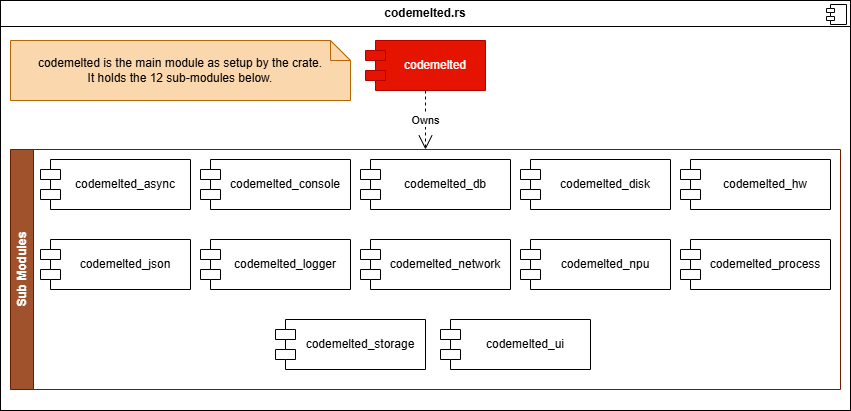

The diagram above was exported from draw.io. Its source (the exported page's mxGraphModel, read from the mxfile embedded in the PNG):
<mxGraphModel dx="1071" dy="833" grid="1" gridSize="10" guides="1" tooltips="1" connect="1" arrows="1" fold="1" page="1" pageScale="1" pageWidth="850" pageHeight="1100" math="0" shadow="0">
  <root>
    <mxCell id="0" />
    <mxCell id="1" parent="0" />
    <mxCell id="XNXKNGycqvGiRZaSlZEa-1" value="&lt;p style=&quot;margin:0px;margin-top:6px;text-align:center;&quot;&gt;&lt;b&gt;codemelted.rs&lt;/b&gt;&lt;/p&gt;&lt;hr size=&quot;1&quot; style=&quot;border-style:solid;&quot;&gt;&lt;p style=&quot;margin:0px;margin-left:8px;&quot;&gt;&lt;br&gt;&lt;/p&gt;" style="align=left;overflow=fill;html=1;dropTarget=0;whiteSpace=wrap;" vertex="1" parent="1">
      <mxGeometry width="850" height="410" as="geometry" />
    </mxCell>
    <mxCell id="XNXKNGycqvGiRZaSlZEa-2" value="" style="shape=component;jettyWidth=8;jettyHeight=4;" vertex="1" parent="XNXKNGycqvGiRZaSlZEa-1">
      <mxGeometry x="1" width="20" height="20" relative="1" as="geometry">
        <mxPoint x="-24" y="4" as="offset" />
      </mxGeometry>
    </mxCell>
    <mxCell id="XNXKNGycqvGiRZaSlZEa-3" value="codemelted" style="shape=module;align=left;spacingLeft=20;align=center;verticalAlign=middle;whiteSpace=wrap;html=1;fillColor=#e51400;fontColor=#ffffff;strokeColor=#B20000;" vertex="1" parent="1">
      <mxGeometry x="365" y="40" width="120" height="50" as="geometry" />
    </mxCell>
    <mxCell id="XNXKNGycqvGiRZaSlZEa-18" value="Sub Modules" style="swimlane;horizontal=0;whiteSpace=wrap;html=1;fillColor=#a0522d;fontColor=#ffffff;strokeColor=#6D1F00;" vertex="1" parent="1">
      <mxGeometry x="10" y="149" width="830" height="240" as="geometry">
        <mxRectangle x="10" y="390" width="40" height="100" as="alternateBounds" />
      </mxGeometry>
    </mxCell>
    <mxCell id="XNXKNGycqvGiRZaSlZEa-17" value="" style="group" vertex="1" connectable="0" parent="XNXKNGycqvGiRZaSlZEa-18">
      <mxGeometry x="30" y="10" width="790" height="130" as="geometry" />
    </mxCell>
    <mxCell id="XNXKNGycqvGiRZaSlZEa-5" value="codemelted_async" style="shape=module;align=left;spacingLeft=20;align=center;verticalAlign=middle;whiteSpace=wrap;html=1;" vertex="1" parent="XNXKNGycqvGiRZaSlZEa-17">
      <mxGeometry width="150" height="50" as="geometry" />
    </mxCell>
    <mxCell id="XNXKNGycqvGiRZaSlZEa-6" value="codemelted_console" style="shape=module;align=left;spacingLeft=20;align=center;verticalAlign=middle;whiteSpace=wrap;html=1;" vertex="1" parent="XNXKNGycqvGiRZaSlZEa-17">
      <mxGeometry x="160" width="150" height="50" as="geometry" />
    </mxCell>
    <mxCell id="XNXKNGycqvGiRZaSlZEa-7" value="codemelted_db" style="shape=module;align=left;spacingLeft=20;align=center;verticalAlign=middle;whiteSpace=wrap;html=1;" vertex="1" parent="XNXKNGycqvGiRZaSlZEa-17">
      <mxGeometry x="320" width="150" height="50" as="geometry" />
    </mxCell>
    <mxCell id="XNXKNGycqvGiRZaSlZEa-8" value="codemelted_disk" style="shape=module;align=left;spacingLeft=20;align=center;verticalAlign=middle;whiteSpace=wrap;html=1;" vertex="1" parent="XNXKNGycqvGiRZaSlZEa-17">
      <mxGeometry x="480" width="150" height="50" as="geometry" />
    </mxCell>
    <mxCell id="XNXKNGycqvGiRZaSlZEa-9" value="codemelted_hw" style="shape=module;align=left;spacingLeft=20;align=center;verticalAlign=middle;whiteSpace=wrap;html=1;" vertex="1" parent="XNXKNGycqvGiRZaSlZEa-17">
      <mxGeometry x="640" width="150" height="50" as="geometry" />
    </mxCell>
    <mxCell id="XNXKNGycqvGiRZaSlZEa-10" value="codemelted_json" style="shape=module;align=left;spacingLeft=20;align=center;verticalAlign=middle;whiteSpace=wrap;html=1;" vertex="1" parent="XNXKNGycqvGiRZaSlZEa-17">
      <mxGeometry y="80" width="150" height="50" as="geometry" />
    </mxCell>
    <mxCell id="XNXKNGycqvGiRZaSlZEa-11" value="codemelted_logger" style="shape=module;align=left;spacingLeft=20;align=center;verticalAlign=middle;whiteSpace=wrap;html=1;" vertex="1" parent="XNXKNGycqvGiRZaSlZEa-17">
      <mxGeometry x="160" y="80" width="150" height="50" as="geometry" />
    </mxCell>
    <mxCell id="XNXKNGycqvGiRZaSlZEa-12" value="codemelted_network" style="shape=module;align=left;spacingLeft=20;align=center;verticalAlign=middle;whiteSpace=wrap;html=1;" vertex="1" parent="XNXKNGycqvGiRZaSlZEa-17">
      <mxGeometry x="320" y="80" width="150" height="50" as="geometry" />
    </mxCell>
    <mxCell id="XNXKNGycqvGiRZaSlZEa-13" value="codemelted_npu" style="shape=module;align=left;spacingLeft=20;align=center;verticalAlign=middle;whiteSpace=wrap;html=1;" vertex="1" parent="XNXKNGycqvGiRZaSlZEa-17">
      <mxGeometry x="480" y="80" width="150" height="50" as="geometry" />
    </mxCell>
    <mxCell id="XNXKNGycqvGiRZaSlZEa-14" value="codemelted_process" style="shape=module;align=left;spacingLeft=20;align=center;verticalAlign=middle;whiteSpace=wrap;html=1;" vertex="1" parent="XNXKNGycqvGiRZaSlZEa-17">
      <mxGeometry x="640" y="80" width="150" height="50" as="geometry" />
    </mxCell>
    <mxCell id="XNXKNGycqvGiRZaSlZEa-15" value="codemelted_storage" style="shape=module;align=left;spacingLeft=20;align=center;verticalAlign=middle;whiteSpace=wrap;html=1;" vertex="1" parent="XNXKNGycqvGiRZaSlZEa-18">
      <mxGeometry x="265" y="170" width="150" height="50" as="geometry" />
    </mxCell>
    <mxCell id="XNXKNGycqvGiRZaSlZEa-16" value="codemelted_ui" style="shape=module;align=left;spacingLeft=20;align=center;verticalAlign=middle;whiteSpace=wrap;html=1;" vertex="1" parent="XNXKNGycqvGiRZaSlZEa-18">
      <mxGeometry x="430" y="170" width="150" height="50" as="geometry" />
    </mxCell>
    <mxCell id="XNXKNGycqvGiRZaSlZEa-19" value="Owns" style="endArrow=open;endSize=12;dashed=1;html=1;rounded=0;exitX=0.5;exitY=1;exitDx=0;exitDy=0;entryX=0.5;entryY=0;entryDx=0;entryDy=0;" edge="1" parent="1" source="XNXKNGycqvGiRZaSlZEa-3" target="XNXKNGycqvGiRZaSlZEa-18">
      <mxGeometry width="160" relative="1" as="geometry">
        <mxPoint x="410" y="130" as="sourcePoint" />
        <mxPoint x="570" y="130" as="targetPoint" />
      </mxGeometry>
    </mxCell>
    <mxCell id="XNXKNGycqvGiRZaSlZEa-20" value="codemelted is the main module as setup by the crate.&lt;div&gt;It holds the 12 sub-modules below.&lt;/div&gt;" style="shape=note;size=20;whiteSpace=wrap;html=1;fillColor=#fad7ac;strokeColor=#b46504;" vertex="1" parent="1">
      <mxGeometry x="10" y="40" width="340" height="60" as="geometry" />
    </mxCell>
  </root>
</mxGraphModel>